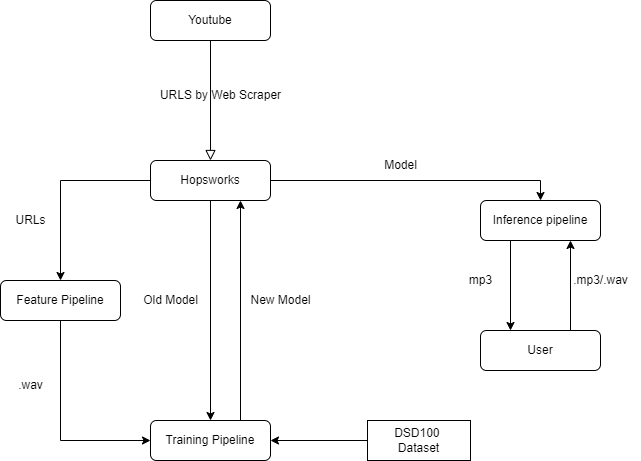

The diagram above was exported from draw.io. Its source (the exported page's mxGraphModel, read from the mxfile embedded in the PNG):
<mxGraphModel dx="1434" dy="764" grid="1" gridSize="10" guides="1" tooltips="1" connect="1" arrows="1" fold="1" page="1" pageScale="1" pageWidth="827" pageHeight="1169" math="0" shadow="0">
  <root>
    <mxCell id="WIyWlLk6GJQsqaUBKTNV-0" />
    <mxCell id="WIyWlLk6GJQsqaUBKTNV-1" parent="WIyWlLk6GJQsqaUBKTNV-0" />
    <mxCell id="WIyWlLk6GJQsqaUBKTNV-2" value="" style="rounded=0;html=1;jettySize=auto;orthogonalLoop=1;fontSize=11;endArrow=block;endFill=0;endSize=8;strokeWidth=1;shadow=0;labelBackgroundColor=none;edgeStyle=orthogonalEdgeStyle;" parent="WIyWlLk6GJQsqaUBKTNV-1" source="WIyWlLk6GJQsqaUBKTNV-3" edge="1">
      <mxGeometry relative="1" as="geometry">
        <mxPoint x="550" y="160" as="targetPoint" />
      </mxGeometry>
    </mxCell>
    <mxCell id="WIyWlLk6GJQsqaUBKTNV-3" value="Youtube" style="rounded=1;whiteSpace=wrap;html=1;fontSize=12;glass=0;strokeWidth=1;shadow=0;" parent="WIyWlLk6GJQsqaUBKTNV-1" vertex="1">
      <mxGeometry x="490" width="120" height="40" as="geometry" />
    </mxCell>
    <mxCell id="qs9yuXRFFAESDZw1sXFR-1" style="edgeStyle=orthogonalEdgeStyle;rounded=0;orthogonalLoop=1;jettySize=auto;html=1;entryX=0.5;entryY=0;entryDx=0;entryDy=0;" parent="WIyWlLk6GJQsqaUBKTNV-1" source="qs9yuXRFFAESDZw1sXFR-2" target="WIyWlLk6GJQsqaUBKTNV-11" edge="1">
      <mxGeometry relative="1" as="geometry">
        <mxPoint x="560" y="400" as="targetPoint" />
        <mxPoint x="550" y="240" as="sourcePoint" />
      </mxGeometry>
    </mxCell>
    <mxCell id="qs9yuXRFFAESDZw1sXFR-18" style="edgeStyle=orthogonalEdgeStyle;rounded=0;orthogonalLoop=1;jettySize=auto;html=1;exitX=0.25;exitY=1;exitDx=0;exitDy=0;entryX=0.25;entryY=0;entryDx=0;entryDy=0;" parent="WIyWlLk6GJQsqaUBKTNV-1" source="WIyWlLk6GJQsqaUBKTNV-11" target="qs9yuXRFFAESDZw1sXFR-16" edge="1">
      <mxGeometry relative="1" as="geometry" />
    </mxCell>
    <mxCell id="WIyWlLk6GJQsqaUBKTNV-11" value="Inference pipeline" style="rounded=1;whiteSpace=wrap;html=1;fontSize=12;glass=0;strokeWidth=1;shadow=0;" parent="WIyWlLk6GJQsqaUBKTNV-1" vertex="1">
      <mxGeometry x="820" y="200" width="120" height="40" as="geometry" />
    </mxCell>
    <mxCell id="qs9yuXRFFAESDZw1sXFR-0" value="URLS by Web Scraper" style="text;html=1;align=center;verticalAlign=middle;resizable=0;points=[];autosize=1;strokeColor=none;fillColor=none;" parent="WIyWlLk6GJQsqaUBKTNV-1" vertex="1">
      <mxGeometry x="490" y="80" width="140" height="30" as="geometry" />
    </mxCell>
    <mxCell id="qs9yuXRFFAESDZw1sXFR-6" style="edgeStyle=orthogonalEdgeStyle;rounded=0;orthogonalLoop=1;jettySize=auto;html=1;" parent="WIyWlLk6GJQsqaUBKTNV-1" source="qs9yuXRFFAESDZw1sXFR-2" target="qs9yuXRFFAESDZw1sXFR-4" edge="1">
      <mxGeometry relative="1" as="geometry" />
    </mxCell>
    <mxCell id="qs9yuXRFFAESDZw1sXFR-10" style="edgeStyle=orthogonalEdgeStyle;rounded=0;orthogonalLoop=1;jettySize=auto;html=1;entryX=0.5;entryY=0;entryDx=0;entryDy=0;" parent="WIyWlLk6GJQsqaUBKTNV-1" source="qs9yuXRFFAESDZw1sXFR-2" target="qs9yuXRFFAESDZw1sXFR-5" edge="1">
      <mxGeometry relative="1" as="geometry" />
    </mxCell>
    <mxCell id="qs9yuXRFFAESDZw1sXFR-2" value="Hopsworks" style="rounded=1;whiteSpace=wrap;html=1;fontSize=12;glass=0;strokeWidth=1;shadow=0;" parent="WIyWlLk6GJQsqaUBKTNV-1" vertex="1">
      <mxGeometry x="490" y="160" width="120" height="40" as="geometry" />
    </mxCell>
    <mxCell id="qs9yuXRFFAESDZw1sXFR-3" value="Model" style="text;html=1;align=center;verticalAlign=middle;resizable=0;points=[];autosize=1;strokeColor=none;fillColor=none;" parent="WIyWlLk6GJQsqaUBKTNV-1" vertex="1">
      <mxGeometry x="710" y="150" width="60" height="30" as="geometry" />
    </mxCell>
    <mxCell id="qs9yuXRFFAESDZw1sXFR-9" style="edgeStyle=orthogonalEdgeStyle;rounded=0;orthogonalLoop=1;jettySize=auto;html=1;entryX=0;entryY=0.5;entryDx=0;entryDy=0;exitX=0.5;exitY=1;exitDx=0;exitDy=0;" parent="WIyWlLk6GJQsqaUBKTNV-1" source="qs9yuXRFFAESDZw1sXFR-4" target="qs9yuXRFFAESDZw1sXFR-5" edge="1">
      <mxGeometry relative="1" as="geometry" />
    </mxCell>
    <mxCell id="qs9yuXRFFAESDZw1sXFR-4" value="Feature Pipeline" style="rounded=1;whiteSpace=wrap;html=1;fontSize=12;glass=0;strokeWidth=1;shadow=0;" parent="WIyWlLk6GJQsqaUBKTNV-1" vertex="1">
      <mxGeometry x="340" y="280" width="120" height="40" as="geometry" />
    </mxCell>
    <mxCell id="qs9yuXRFFAESDZw1sXFR-11" style="edgeStyle=orthogonalEdgeStyle;rounded=0;orthogonalLoop=1;jettySize=auto;html=1;exitX=0.75;exitY=0;exitDx=0;exitDy=0;entryX=0.75;entryY=1;entryDx=0;entryDy=0;" parent="WIyWlLk6GJQsqaUBKTNV-1" source="qs9yuXRFFAESDZw1sXFR-5" target="qs9yuXRFFAESDZw1sXFR-2" edge="1">
      <mxGeometry relative="1" as="geometry" />
    </mxCell>
    <mxCell id="qs9yuXRFFAESDZw1sXFR-5" value="Training Pipeline" style="rounded=1;whiteSpace=wrap;html=1;fontSize=12;glass=0;strokeWidth=1;shadow=0;" parent="WIyWlLk6GJQsqaUBKTNV-1" vertex="1">
      <mxGeometry x="490" y="420" width="120" height="40" as="geometry" />
    </mxCell>
    <mxCell id="qs9yuXRFFAESDZw1sXFR-12" value="Old Model" style="text;html=1;align=center;verticalAlign=middle;resizable=0;points=[];autosize=1;strokeColor=none;fillColor=none;" parent="WIyWlLk6GJQsqaUBKTNV-1" vertex="1">
      <mxGeometry x="470" y="285" width="80" height="30" as="geometry" />
    </mxCell>
    <mxCell id="qs9yuXRFFAESDZw1sXFR-13" value="New Model" style="text;html=1;align=center;verticalAlign=middle;resizable=0;points=[];autosize=1;strokeColor=none;fillColor=none;" parent="WIyWlLk6GJQsqaUBKTNV-1" vertex="1">
      <mxGeometry x="580" y="285" width="80" height="30" as="geometry" />
    </mxCell>
    <mxCell id="qs9yuXRFFAESDZw1sXFR-14" value="URLs" style="text;html=1;align=center;verticalAlign=middle;resizable=0;points=[];autosize=1;strokeColor=none;fillColor=none;" parent="WIyWlLk6GJQsqaUBKTNV-1" vertex="1">
      <mxGeometry x="345" y="205" width="50" height="30" as="geometry" />
    </mxCell>
    <mxCell id="qs9yuXRFFAESDZw1sXFR-15" value=".wav" style="text;html=1;align=center;verticalAlign=middle;resizable=0;points=[];autosize=1;strokeColor=none;fillColor=none;" parent="WIyWlLk6GJQsqaUBKTNV-1" vertex="1">
      <mxGeometry x="345" y="370" width="50" height="30" as="geometry" />
    </mxCell>
    <mxCell id="qs9yuXRFFAESDZw1sXFR-17" style="edgeStyle=orthogonalEdgeStyle;rounded=0;orthogonalLoop=1;jettySize=auto;html=1;exitX=0.75;exitY=0;exitDx=0;exitDy=0;entryX=0.75;entryY=1;entryDx=0;entryDy=0;" parent="WIyWlLk6GJQsqaUBKTNV-1" source="qs9yuXRFFAESDZw1sXFR-16" target="WIyWlLk6GJQsqaUBKTNV-11" edge="1">
      <mxGeometry relative="1" as="geometry" />
    </mxCell>
    <mxCell id="qs9yuXRFFAESDZw1sXFR-16" value="User" style="rounded=1;whiteSpace=wrap;html=1;fontSize=12;glass=0;strokeWidth=1;shadow=0;" parent="WIyWlLk6GJQsqaUBKTNV-1" vertex="1">
      <mxGeometry x="820" y="330" width="120" height="40" as="geometry" />
    </mxCell>
    <mxCell id="qs9yuXRFFAESDZw1sXFR-19" value=".mp3/.wav" style="text;html=1;align=center;verticalAlign=middle;resizable=0;points=[];autosize=1;strokeColor=none;fillColor=none;" parent="WIyWlLk6GJQsqaUBKTNV-1" vertex="1">
      <mxGeometry x="900" y="265" width="80" height="30" as="geometry" />
    </mxCell>
    <mxCell id="qs9yuXRFFAESDZw1sXFR-20" value="mp3" style="text;html=1;align=center;verticalAlign=middle;resizable=0;points=[];autosize=1;strokeColor=none;fillColor=none;" parent="WIyWlLk6GJQsqaUBKTNV-1" vertex="1">
      <mxGeometry x="795" y="265" width="50" height="30" as="geometry" />
    </mxCell>
    <mxCell id="GPaYN1qd1oyFN5-OJZ-z-1" style="edgeStyle=orthogonalEdgeStyle;rounded=0;orthogonalLoop=1;jettySize=auto;html=1;entryX=1;entryY=0.5;entryDx=0;entryDy=0;" edge="1" parent="WIyWlLk6GJQsqaUBKTNV-1" source="GPaYN1qd1oyFN5-OJZ-z-0" target="qs9yuXRFFAESDZw1sXFR-5">
      <mxGeometry relative="1" as="geometry" />
    </mxCell>
    <mxCell id="GPaYN1qd1oyFN5-OJZ-z-0" value="DSD100&amp;nbsp;&lt;br&gt;Dataset" style="rounded=0;whiteSpace=wrap;html=1;" vertex="1" parent="WIyWlLk6GJQsqaUBKTNV-1">
      <mxGeometry x="707" y="420" width="103" height="40" as="geometry" />
    </mxCell>
  </root>
</mxGraphModel>